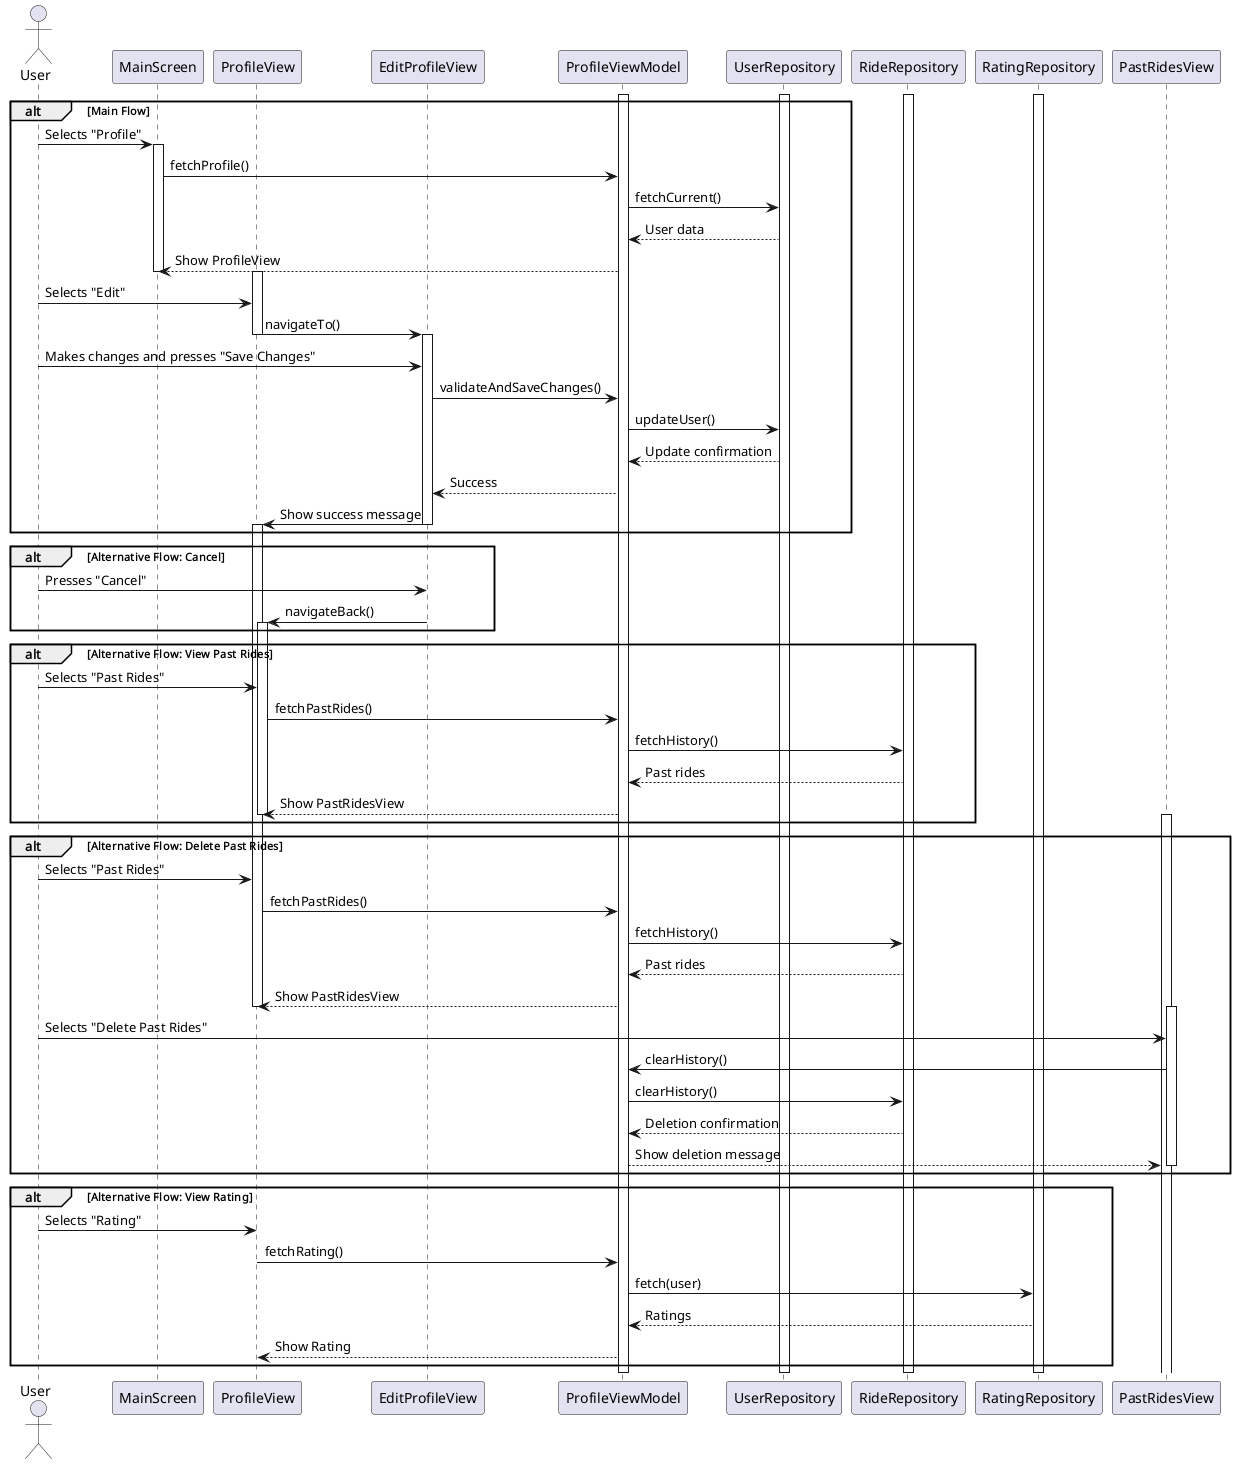

The diagram above was rendered by PlantUML. Its source (embedded in the PNG):
@startuml Manage-Profile-Sequence

actor User
participant MainScreen
participant ProfileView
participant EditProfileView
participant ProfileViewModel
participant UserRepository
participant RideRepository
participant RatingRepository
participant PastRidesView

' ViewModel and repositories are active for the session
activate ProfileViewModel
activate UserRepository
activate RideRepository
activate RatingRepository

alt Main Flow
    User -> MainScreen : Selects "Profile"
    activate MainScreen
    MainScreen -> ProfileViewModel : fetchProfile()
    ProfileViewModel -> UserRepository : fetchCurrent()
    UserRepository --> ProfileViewModel : User data
    ProfileViewModel --> MainScreen : Show ProfileView
    deactivate MainScreen

    activate ProfileView
    User -> ProfileView : Selects "Edit"
    ProfileView -> EditProfileView : navigateTo()
    deactivate ProfileView

    activate EditProfileView
    User -> EditProfileView : Makes changes and presses "Save Changes"
    EditProfileView -> ProfileViewModel : validateAndSaveChanges()
    ProfileViewModel -> UserRepository : updateUser()
    UserRepository --> ProfileViewModel : Update confirmation
    ProfileViewModel --> EditProfileView : Success
    EditProfileView -> ProfileView : Show success message
    deactivate EditProfileView

    activate ProfileView
    deactivate ProfileView
end alt

alt Alternative Flow: Cancel
    activate EditProfileView
    User -> EditProfileView : Presses "Cancel"
    EditProfileView -> ProfileView : navigateBack()
    deactivate EditProfileView
    activate ProfileView
    deactivate ProfileView
end alt

alt Alternative Flow: View Past Rides
    activate ProfileView
    User -> ProfileView : Selects "Past Rides"
    ProfileView -> ProfileViewModel : fetchPastRides()
    ProfileViewModel -> RideRepository : fetchHistory()
    RideRepository --> ProfileViewModel : Past rides
    ProfileViewModel --> ProfileView : Show PastRidesView
    deactivate ProfileView

    activate PastRidesView
    deactivate PastRidesView
end alt

alt Alternative Flow: Delete Past Rides
    activate ProfileView
    User -> ProfileView : Selects "Past Rides"
    ProfileView -> ProfileViewModel : fetchPastRides()
    ProfileViewModel -> RideRepository : fetchHistory()
    RideRepository --> ProfileViewModel : Past rides
    ProfileViewModel --> ProfileView : Show PastRidesView
    deactivate ProfileView

    activate PastRidesView
    User -> PastRidesView : Selects "Delete Past Rides"
    PastRidesView -> ProfileViewModel : clearHistory()
    ProfileViewModel -> RideRepository : clearHistory()
    RideRepository --> ProfileViewModel : Deletion confirmation
    ProfileViewModel --> PastRidesView : Show deletion message
    deactivate PastRidesView
end alt

alt Alternative Flow: View Rating
    activate ProfileView
    User -> ProfileView : Selects "Rating"
    ProfileView -> ProfileViewModel : fetchRating()
    ProfileViewModel -> RatingRepository : fetch(user)
    RatingRepository --> ProfileViewModel : Ratings
    ProfileViewModel --> ProfileView : Show Rating
    deactivate ProfileView
end alt

deactivate ProfileViewModel
deactivate UserRepository
deactivate RideRepository
deactivate RatingRepository

@enduml